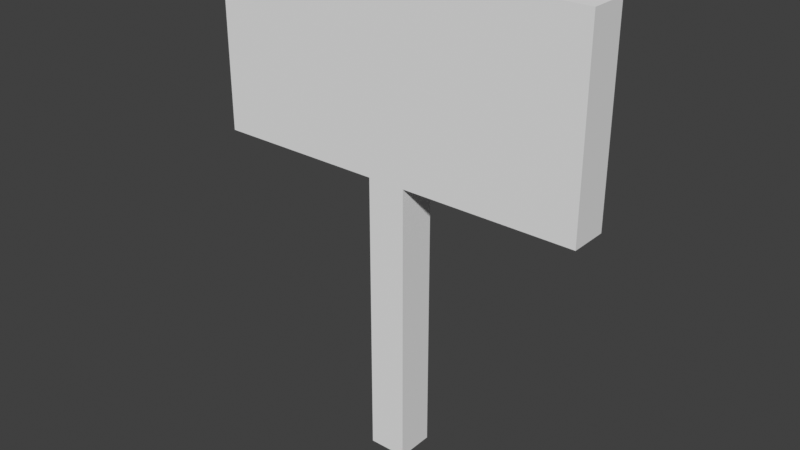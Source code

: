 # Source: sign.blend  (saved by Blender 4.2.66; exported with 4.5.12 LTS)
import bpy
from mathutils import Matrix  # noqa: F401  (used for matrix-valued properties, if any)

bpy.ops.wm.read_factory_settings(use_empty=True)
scene = bpy.context.scene
scene.name = 'Scene'

# ---- collections
col_collection = bpy.data.collections.new('Collection'); scene.collection.children.link(col_collection)

# ---- materials (node trees are filled in below, after node groups)
mat_sign = bpy.data.materials.new('sign')

# ---- material node trees

# ---- world
world_world = bpy.data.worlds.new('World'); scene.world = world_world
world_world.use_nodes = True; world_world.node_tree.nodes.clear()
_N = world_world.node_tree.nodes; _L = world_world.node_tree.links
n0 = _N.new('ShaderNodeOutputWorld'); n0.name = 'World Output'; n0.location = (300, 300)
n1 = _N.new('ShaderNodeBackground'); n1.name = 'Background'; n1.location = (10, 300)
n1.inputs[0].default_value = (0.05088, 0.05088, 0.05088, 1.0)
_L.new(n1.outputs[0], n0.inputs[0])
n0.is_active_output = True
world_world.color = (0.05088, 0.05088, 0.05088)
world_world.sun_shadow_jitter_overblur = 0.0

# ---- meshes
me_sign = bpy.data.meshes.new('sign')
me_sign.from_pydata([(0.5, 0.05, 1.25), (0.5, 0.05, 0.75), (0.5, -0.05, 1.25), (0.5, -0.05, 0.75), (-0.5, 0.05, 1.25), (-0.5, 0.05, 0.75), (-0.5, -0.05, 1.25), (-0.5, -0.05, 0.75), (0.05, 0.05, 0.75), (0.05, 0.05, 0.0), (0.05, -0.05, 0.75), (0.05, -0.05, 0.0), (-0.05, 0.05, 0.75), (-0.05, 0.05, 0.0), (-0.05, -0.05, 0.75), (-0.05, -0.05, 0.0)], [], [(0, 4, 6, 2), (3, 2, 6, 7), (7, 6, 4, 5), (5, 1, 3, 7), (1, 0, 2, 3), (5, 4, 0, 1), (11, 10, 14, 15), (15, 14, 12, 13), (9, 8, 10, 11), (13, 12, 8, 9)])
_uv = me_sign.uv_layers.new(name='UVMap')
_uv.uv.foreach_set('vector', [0.9998, 0.9943, -0.007597, 0.9943, -0.007597, 0.9943, 0.9998, 0.9943, 0.9998, 0.4907, 0.9998, 0.9943, -0.007597, 0.9943, -0.007597, 0.4907, -0.007597, 0.4907, -0.007597, 0.9943, -0.007597, 0.9943, -0.007597, 0.4907, -0.007597, 0.4907, 0.9998, 0.4907, 0.9998, 0.4907, -0.007597, 0.4907, 0.9998, 0.4907, 0.9998, 0.9943, 0.9998, 0.9943, 0.9998, 0.4907, -0.007597, -0.009344, -0.007597, 0.4943, 0.9998, 0.4943, 0.9998, -0.009344, 0.06109, 0.274, 0.8959, 0.274, 0.8959, 0.3853, 0.06109, 0.3853, 0.192, 0.3083, 0.8432, 0.3083, 0.8432, 0.3952, 0.192, 0.3952, 0.192, 0.3952, 0.8432, 0.3952, 0.8432, 0.3083, 0.192, 0.3083, 0.06109, 0.3853, 0.8959, 0.3853, 0.8959, 0.274, 0.06109, 0.274])
_ca = me_sign.color_attributes.new('Col', 'FLOAT_COLOR', 'POINT')
_ca.data.foreach_set('color', [0.7029, 0.3262, 0.06432, 1.0, 0.4464, 0.1144, 0.04761, 1.0, 0.7029, 0.3262, 0.06432, 1.0, 0.4464, 0.1144, 0.04761, 1.0, 0.7029, 0.3262, 0.06432, 1.0, 0.4471, 0.1154, 0.04766, 1.0, 0.7029, 0.3262, 0.06432, 1.0, 0.497, 0.168, 0.05069, 1.0, 0.4464, 0.1144, 0.04761, 1.0, 0.2357, 0.04662, 0.03288, 1.0, 0.4464, 0.1144, 0.04761, 1.0, 0.2357, 0.04662, 0.03288, 1.0, 0.4464, 0.1144, 0.04761, 1.0, 0.2357, 0.04662, 0.03288, 1.0, 0.4464, 0.1144, 0.04761, 1.0, 0.2357, 0.04662, 0.03288, 1.0])
me_sign.materials.append(mat_sign)
me_sign.use_mirror_vertex_groups = False
me_sign.use_paint_bone_selection = False
me_sign.use_paint_mask_vertex = True
me_sign.update()

# ---- objects
ob_sign = bpy.data.objects.new('sign', me_sign)

# ---- transforms, parenting, visibility, modifiers, constraints
ob_sign.location = (0.0, 0.0, 0.0)
ob_sign.lock_rotations_4d = False
ob_sign.empty_display_type = 'ARROWS'
ob_sign.lineart.crease_threshold = 0.0

# ---- collection membership
col_collection.objects.link(ob_sign)

# ---- scene / render settings (as saved in the file)
scene.frame_start = 1; scene.frame_end = 250; scene.frame_set(1)
scene.render.engine = 'BLENDER_EEVEE_NEXT'
scene.view_settings.view_transform = 'Standard'
bpy.context.view_layer.update()

# ---- added for rendering (the .blend has no active camera and no usable light): camera, sun
cam_auto = bpy.data.cameras.new('AutoCamera')
cam_auto.lens = 50.0
cam_auto.sensor_width = 36.0
cam_auto.clip_end = 1000.0
ob_auto_camera = bpy.data.objects.new('AutoCamera', cam_auto)
scene.collection.objects.link(ob_auto_camera)
ob_auto_camera.location = (1.48397, -1.78076, 1.81218)
ob_auto_camera.rotation_euler = (1.09748, -7.21219e-08, 0.694738)
scene.camera = ob_auto_camera
light_auto_sun = bpy.data.lights.new('AutoSun', 'SUN')
light_auto_sun.energy = 3.0
light_auto_sun.angle = 0.0523599
ob_auto_sun = bpy.data.objects.new('AutoSun', light_auto_sun)
scene.collection.objects.link(ob_auto_sun)
ob_auto_sun.rotation_euler = (0.872665, 0.174533, 0.523599)
bpy.context.view_layer.update()
